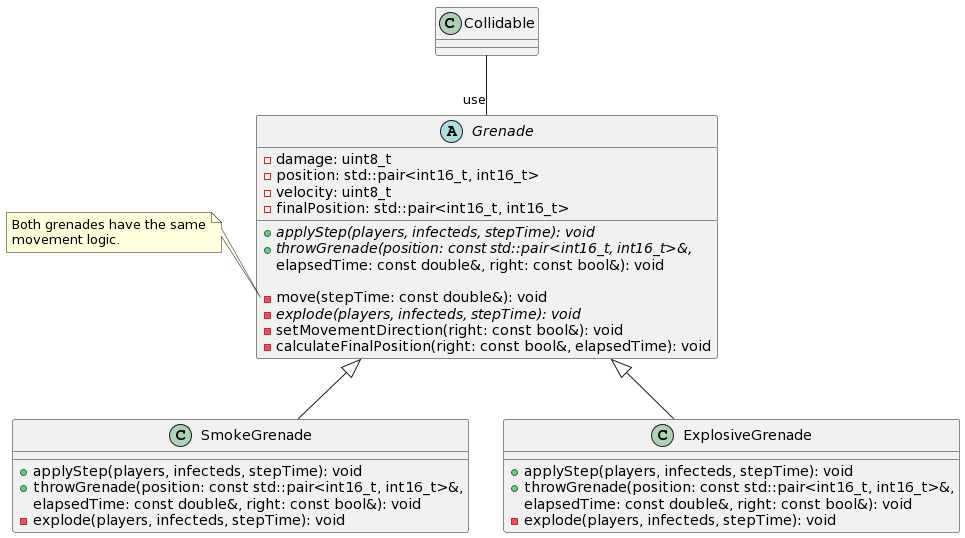

The diagram above was rendered by PlantUML. Its source (embedded in the PNG):
@startuml
abstract class Grenade {
    - damage: uint8_t
    - position: std::pair<int16_t, int16_t>
    - velocity: uint8_t
    - finalPosition: std::pair<int16_t, int16_t>


    + {abstract}applyStep(players, infecteds, stepTime): void
    + {abstract}throwGrenade(position: const std::pair<int16_t, int16_t>&,
                   elapsedTime: const double&, right: const bool&): void
    
    - move(stepTime: const double&): void
    - {abstract}explode(players, infecteds, stepTime): void
    - setMovementDirection(right: const bool&): void
    - calculateFinalPosition(right: const bool&, elapsedTime): void
}

note left of Grenade::move
  Both grenades have the same
  movement logic.
end note

class SmokeGrenade {
   + applyStep(players, infecteds, stepTime): void
     + throwGrenade(position: const std::pair<int16_t, int16_t>&,
                   elapsedTime: const double&, right: const bool&): void
    - explode(players, infecteds, stepTime): void
}

class ExplosiveGrenade {
    + applyStep(players, infecteds, stepTime): void
     + throwGrenade(position: const std::pair<int16_t, int16_t>&,
                   elapsedTime: const double&, right: const bool&): void
    - explode(players, infecteds, stepTime): void
}

Grenade <|-- ExplosiveGrenade
Grenade <|-- SmokeGrenade
Grenade "use"--up Collidable
@enduml